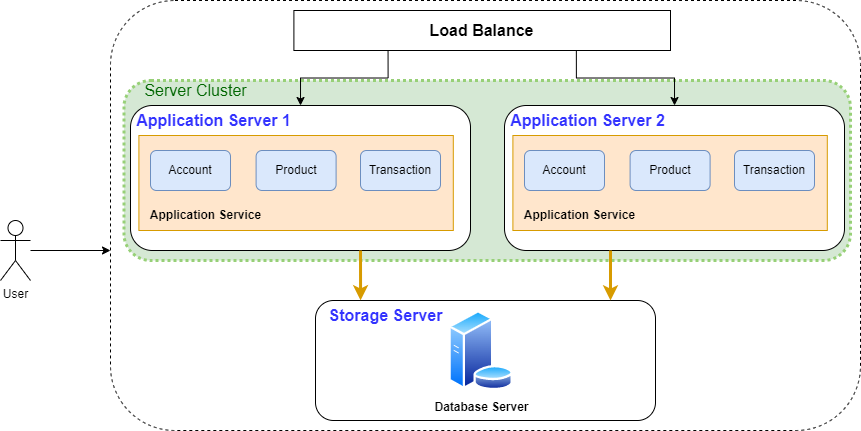

The diagram above was exported from draw.io. Its source (the exported page's mxGraphModel, read from the mxfile embedded in the PNG):
<mxGraphModel dx="571" dy="375" grid="1" gridSize="10" guides="1" tooltips="1" connect="1" arrows="1" fold="1" page="1" pageScale="1" pageWidth="827" pageHeight="1169" background="#ffffff" math="0" shadow="0">
  <root>
    <mxCell id="0" />
    <mxCell id="1" parent="0" />
    <mxCell id="rKX52bt2CvM6JKPTvZgY-1" value="" style="rounded=1;whiteSpace=wrap;html=1;dashed=1;" parent="1" vertex="1">
      <mxGeometry x="290" y="130" width="750" height="430" as="geometry" />
    </mxCell>
    <mxCell id="rKX52bt2CvM6JKPTvZgY-31" value="" style="rounded=1;whiteSpace=wrap;html=1;fillColor=#d5e8d4;strokeColor=#97D077;dashed=1;dashPattern=1 1;strokeWidth=3;" parent="1" vertex="1">
      <mxGeometry x="303.4" y="210" width="726.6" height="180" as="geometry" />
    </mxCell>
    <mxCell id="rKX52bt2CvM6JKPTvZgY-2" value="" style="rounded=1;whiteSpace=wrap;html=1;" parent="1" vertex="1">
      <mxGeometry x="495" y="430" width="340" height="120" as="geometry" />
    </mxCell>
    <mxCell id="rKX52bt2CvM6JKPTvZgY-3" value="" style="rounded=1;whiteSpace=wrap;html=1;" parent="1" vertex="1">
      <mxGeometry x="310" y="235" width="340" height="145" as="geometry" />
    </mxCell>
    <mxCell id="rKX52bt2CvM6JKPTvZgY-4" style="edgeStyle=orthogonalEdgeStyle;rounded=0;orthogonalLoop=1;jettySize=auto;html=1;" parent="1" source="rKX52bt2CvM6JKPTvZgY-5" edge="1">
      <mxGeometry relative="1" as="geometry">
        <mxPoint x="290" y="380" as="targetPoint" />
      </mxGeometry>
    </mxCell>
    <mxCell id="rKX52bt2CvM6JKPTvZgY-5" value="User" style="shape=umlActor;verticalLabelPosition=bottom;verticalAlign=top;html=1;outlineConnect=0;" parent="1" vertex="1">
      <mxGeometry x="180" y="350" width="30" height="60" as="geometry" />
    </mxCell>
    <mxCell id="rKX52bt2CvM6JKPTvZgY-6" value="&lt;b&gt;Database Server&lt;/b&gt;" style="image;aspect=fixed;perimeter=ellipsePerimeter;html=1;align=center;shadow=0;dashed=0;spacingTop=3;image=img/lib/active_directory/database_server.svg;" parent="1" vertex="1">
      <mxGeometry x="627.8" y="440" width="65.6" height="80" as="geometry" />
    </mxCell>
    <mxCell id="rKX52bt2CvM6JKPTvZgY-9" value="" style="rounded=0;whiteSpace=wrap;html=1;fillColor=#ffe6cc;strokeColor=#d79b00;" parent="1" vertex="1">
      <mxGeometry x="318.4" y="265" width="314.4" height="95" as="geometry" />
    </mxCell>
    <mxCell id="rKX52bt2CvM6JKPTvZgY-10" value="&lt;font style=&quot;font-size: 12px;&quot;&gt;Account&lt;/font&gt;" style="rounded=1;whiteSpace=wrap;html=1;fillColor=#dae8fc;strokeColor=#6c8ebf;" parent="1" vertex="1">
      <mxGeometry x="330" y="280" width="80" height="40" as="geometry" />
    </mxCell>
    <mxCell id="rKX52bt2CvM6JKPTvZgY-11" value="&lt;font style=&quot;font-size: 12px;&quot;&gt;Product&lt;/font&gt;" style="rounded=1;whiteSpace=wrap;html=1;fillColor=#dae8fc;strokeColor=#6c8ebf;" parent="1" vertex="1">
      <mxGeometry x="435.6" y="280" width="80" height="40" as="geometry" />
    </mxCell>
    <mxCell id="rKX52bt2CvM6JKPTvZgY-12" value="&lt;font style=&quot;font-size: 12px;&quot;&gt;Transaction&lt;/font&gt;" style="rounded=1;whiteSpace=wrap;html=1;fillColor=#dae8fc;strokeColor=#6c8ebf;" parent="1" vertex="1">
      <mxGeometry x="540" y="280" width="80" height="40" as="geometry" />
    </mxCell>
    <mxCell id="rKX52bt2CvM6JKPTvZgY-13" value="&lt;b&gt;Application Service&lt;/b&gt;" style="text;html=1;align=center;verticalAlign=middle;resizable=0;points=[];autosize=1;strokeColor=none;fillColor=none;" parent="1" vertex="1">
      <mxGeometry x="320" y="330" width="130" height="30" as="geometry" />
    </mxCell>
    <mxCell id="rKX52bt2CvM6JKPTvZgY-14" value="&lt;font color=&quot;#3333ff&quot; style=&quot;font-size: 16px;&quot;&gt;&lt;b&gt;Application Server 1&lt;/b&gt;&lt;/font&gt;" style="text;html=1;align=center;verticalAlign=middle;resizable=0;points=[];autosize=1;strokeColor=none;fillColor=none;" parent="1" vertex="1">
      <mxGeometry x="303.4" y="235" width="180" height="30" as="geometry" />
    </mxCell>
    <mxCell id="rKX52bt2CvM6JKPTvZgY-15" value="&lt;font color=&quot;#3333ff&quot; style=&quot;font-size: 16px;&quot;&gt;&lt;b&gt;Storage Server&lt;/b&gt;&lt;/font&gt;" style="text;html=1;align=center;verticalAlign=middle;resizable=0;points=[];autosize=1;strokeColor=none;fillColor=none;" parent="1" vertex="1">
      <mxGeometry x="495" y="430" width="140" height="30" as="geometry" />
    </mxCell>
    <mxCell id="rKX52bt2CvM6JKPTvZgY-16" value="" style="rounded=1;whiteSpace=wrap;html=1;" parent="1" vertex="1">
      <mxGeometry x="684" y="235" width="340" height="145" as="geometry" />
    </mxCell>
    <mxCell id="rKX52bt2CvM6JKPTvZgY-17" value="" style="rounded=0;whiteSpace=wrap;html=1;fillColor=#ffe6cc;strokeColor=#d79b00;" parent="1" vertex="1">
      <mxGeometry x="692.4" y="265" width="314.4" height="95" as="geometry" />
    </mxCell>
    <mxCell id="rKX52bt2CvM6JKPTvZgY-18" value="&lt;font style=&quot;font-size: 12px;&quot;&gt;Account&lt;/font&gt;" style="rounded=1;whiteSpace=wrap;html=1;fillColor=#dae8fc;strokeColor=#6c8ebf;" parent="1" vertex="1">
      <mxGeometry x="704" y="280" width="80" height="40" as="geometry" />
    </mxCell>
    <mxCell id="rKX52bt2CvM6JKPTvZgY-19" value="&lt;font style=&quot;font-size: 12px;&quot;&gt;Product&lt;/font&gt;" style="rounded=1;whiteSpace=wrap;html=1;fillColor=#dae8fc;strokeColor=#6c8ebf;" parent="1" vertex="1">
      <mxGeometry x="809.6" y="280" width="80" height="40" as="geometry" />
    </mxCell>
    <mxCell id="rKX52bt2CvM6JKPTvZgY-20" value="&lt;font style=&quot;font-size: 12px;&quot;&gt;Transaction&lt;/font&gt;" style="rounded=1;whiteSpace=wrap;html=1;fillColor=#dae8fc;strokeColor=#6c8ebf;" parent="1" vertex="1">
      <mxGeometry x="914" y="280" width="80" height="40" as="geometry" />
    </mxCell>
    <mxCell id="rKX52bt2CvM6JKPTvZgY-21" value="&lt;b&gt;Application Service&lt;/b&gt;" style="text;html=1;align=center;verticalAlign=middle;resizable=0;points=[];autosize=1;strokeColor=none;fillColor=none;" parent="1" vertex="1">
      <mxGeometry x="694" y="330" width="130" height="30" as="geometry" />
    </mxCell>
    <mxCell id="rKX52bt2CvM6JKPTvZgY-22" value="&lt;b style=&quot;border-color: var(--border-color); color: rgb(51, 51, 255); font-size: 16px;&quot;&gt;Application Server 2&lt;/b&gt;" style="text;html=1;align=center;verticalAlign=middle;resizable=0;points=[];autosize=1;strokeColor=none;fillColor=none;" parent="1" vertex="1">
      <mxGeometry x="677.4" y="235" width="180" height="30" as="geometry" />
    </mxCell>
    <mxCell id="rKX52bt2CvM6JKPTvZgY-24" style="edgeStyle=orthogonalEdgeStyle;rounded=0;orthogonalLoop=1;jettySize=auto;html=1;exitX=0.25;exitY=1;exitDx=0;exitDy=0;" parent="1" source="rKX52bt2CvM6JKPTvZgY-23" target="rKX52bt2CvM6JKPTvZgY-3" edge="1">
      <mxGeometry relative="1" as="geometry" />
    </mxCell>
    <mxCell id="rKX52bt2CvM6JKPTvZgY-25" style="edgeStyle=orthogonalEdgeStyle;rounded=0;orthogonalLoop=1;jettySize=auto;html=1;exitX=0.75;exitY=1;exitDx=0;exitDy=0;" parent="1" source="rKX52bt2CvM6JKPTvZgY-23" target="rKX52bt2CvM6JKPTvZgY-16" edge="1">
      <mxGeometry relative="1" as="geometry" />
    </mxCell>
    <mxCell id="rKX52bt2CvM6JKPTvZgY-23" value="&lt;font style=&quot;font-size: 16px;&quot;&gt;&lt;b&gt;Load Balance&lt;/b&gt;&lt;/font&gt;" style="rounded=0;whiteSpace=wrap;html=1;" parent="1" vertex="1">
      <mxGeometry x="473.4" y="140" width="376.6" height="40" as="geometry" />
    </mxCell>
    <mxCell id="rKX52bt2CvM6JKPTvZgY-32" value="&lt;font color=&quot;#006600&quot; style=&quot;font-size: 16px;&quot;&gt;Server Cluster&lt;/font&gt;" style="text;html=1;align=center;verticalAlign=middle;resizable=0;points=[];autosize=1;strokeColor=none;fillColor=none;" parent="1" vertex="1">
      <mxGeometry x="310" y="205" width="130" height="30" as="geometry" />
    </mxCell>
    <mxCell id="68Aw7F_JqVuE0YslTkFw-2" value="" style="endArrow=classic;html=1;rounded=0;strokeWidth=3;entryX=0.322;entryY=-0.004;entryDx=0;entryDy=0;entryPerimeter=0;fillColor=#ffe6cc;strokeColor=#d79b00;" edge="1" parent="1" target="rKX52bt2CvM6JKPTvZgY-15">
      <mxGeometry width="50" height="50" relative="1" as="geometry">
        <mxPoint x="540" y="380" as="sourcePoint" />
        <mxPoint x="540" y="420" as="targetPoint" />
      </mxGeometry>
    </mxCell>
    <mxCell id="68Aw7F_JqVuE0YslTkFw-3" value="" style="endArrow=classic;html=1;rounded=0;strokeWidth=3;entryX=0.322;entryY=-0.004;entryDx=0;entryDy=0;entryPerimeter=0;fillColor=#ffe6cc;strokeColor=#d79b00;" edge="1" parent="1">
      <mxGeometry width="50" height="50" relative="1" as="geometry">
        <mxPoint x="790" y="380" as="sourcePoint" />
        <mxPoint x="790" y="430" as="targetPoint" />
      </mxGeometry>
    </mxCell>
  </root>
</mxGraphModel>